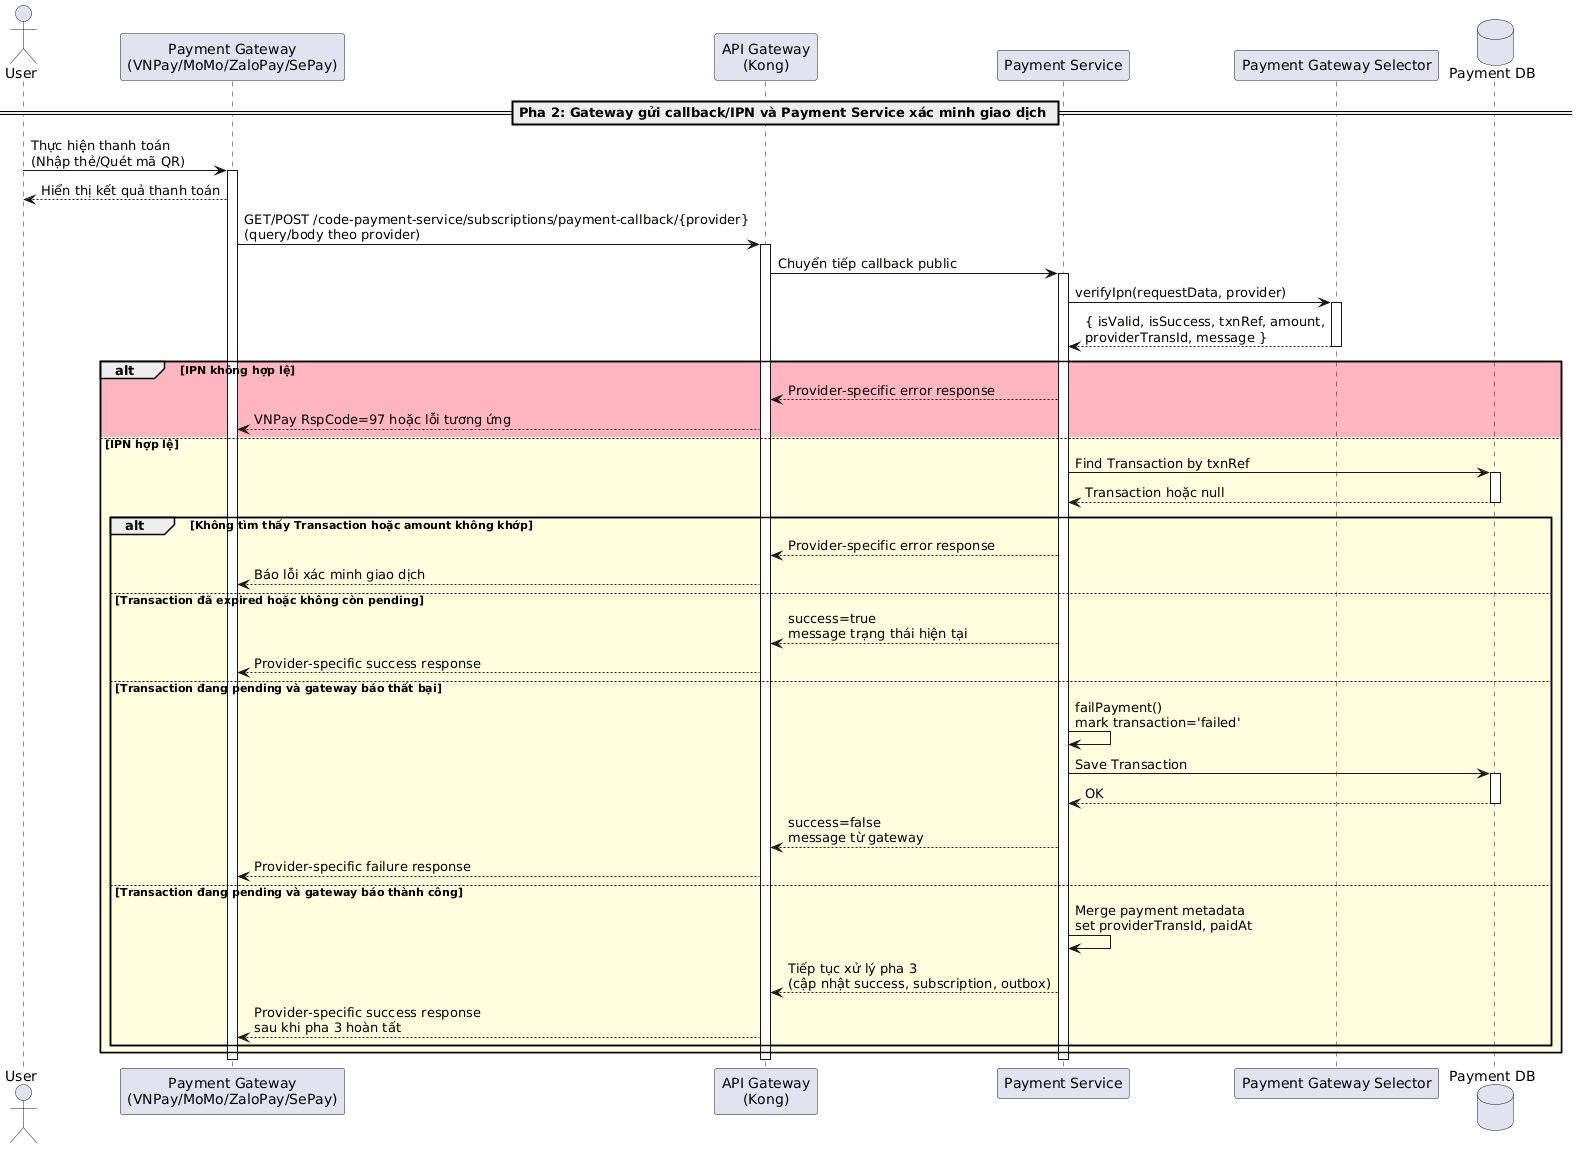

The diagram above was rendered by PlantUML. Its source (embedded in the PNG):
@startuml
actor "User" as User
participant "Payment Gateway\n(VNPay/MoMo/ZaloPay/SePay)" as Gateway
participant "API Gateway\n(Kong)" as Kong
participant "Payment Service" as PaymentService
participant "Payment Gateway Selector" as GatewaySelector
database "Payment DB" as DB

== Pha 2: Gateway gửi callback/IPN và Payment Service xác minh giao dịch ==

User -> Gateway: Thực hiện thanh toán\n(Nhập thẻ/Quét mã QR)
activate Gateway
Gateway --> User: Hiển thị kết quả thanh toán

Gateway -> Kong: GET/POST /code-payment-service/subscriptions/payment-callback/{provider}\n(query/body theo provider)
activate Kong
Kong -> PaymentService: Chuyển tiếp callback public
activate PaymentService

PaymentService -> GatewaySelector: verifyIpn(requestData, provider)
activate GatewaySelector
GatewaySelector --> PaymentService: { isValid, isSuccess, txnRef, amount,\nproviderTransId, message }
deactivate GatewaySelector

alt #LightPink IPN không hợp lệ
PaymentService --> Kong: Provider-specific error response
Kong --> Gateway: VNPay RspCode=97 hoặc lỗi tương ứng
else #LightYellow IPN hợp lệ
PaymentService -> DB: Find Transaction by txnRef
activate DB
DB --> PaymentService: Transaction hoặc null
deactivate DB

alt Không tìm thấy Transaction hoặc amount không khớp
PaymentService --> Kong: Provider-specific error response
Kong --> Gateway: Báo lỗi xác minh giao dịch
else Transaction đã expired hoặc không còn pending
PaymentService --> Kong: success=true\nmessage trạng thái hiện tại
Kong --> Gateway: Provider-specific success response
else Transaction đang pending và gateway báo thất bại
PaymentService -> PaymentService: failPayment()\nmark transaction='failed'
PaymentService -> DB: Save Transaction
activate DB
DB --> PaymentService: OK
deactivate DB
PaymentService --> Kong: success=false\nmessage từ gateway
Kong --> Gateway: Provider-specific failure response
else Transaction đang pending và gateway báo thành công
PaymentService -> PaymentService: Merge payment metadata\nset providerTransId, paidAt
PaymentService --> Kong: Tiếp tục xử lý pha 3\n(cập nhật success, subscription, outbox)
Kong --> Gateway: Provider-specific success response\nsau khi pha 3 hoàn tất
end
end

deactivate PaymentService
deactivate Kong
deactivate Gateway
@enduml